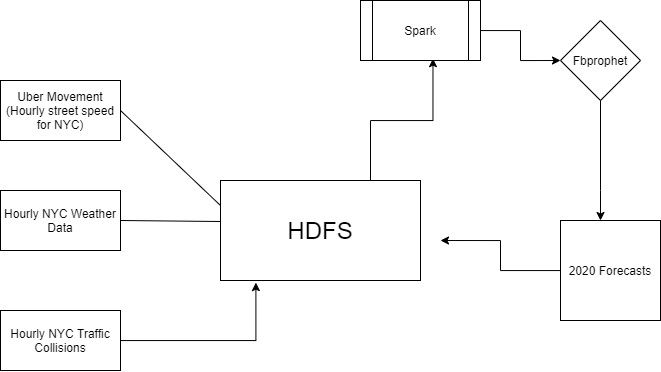

The diagram above was exported from draw.io. Its source (the exported page's mxGraphModel, read from the mxfile embedded in the PNG):
<mxGraphModel dx="920" dy="485" grid="1" gridSize="10" guides="1" tooltips="1" connect="1" arrows="1" fold="1" page="1" pageScale="1" pageWidth="827" pageHeight="1169" math="0" shadow="0">
  <root>
    <mxCell id="0" />
    <mxCell id="1" parent="0" />
    <mxCell id="6_Gh2QSMzDo3flWVURBX-1" value="Hourly NYC Weather Data" style="rounded=0;whiteSpace=wrap;html=1;" parent="1" vertex="1">
      <mxGeometry x="100" y="250" width="120" height="60" as="geometry" />
    </mxCell>
    <mxCell id="6_Gh2QSMzDo3flWVURBX-2" value="Uber Movement&lt;br&gt;(Hourly street speed for NYC)" style="rounded=0;whiteSpace=wrap;html=1;" parent="1" vertex="1">
      <mxGeometry x="100" y="140" width="120" height="60" as="geometry" />
    </mxCell>
    <mxCell id="pxlti96BEOnYs3XGk4KC-3" style="edgeStyle=orthogonalEdgeStyle;rounded=0;orthogonalLoop=1;jettySize=auto;html=1;exitX=0.75;exitY=0;exitDx=0;exitDy=0;entryX=0.604;entryY=0.969;entryDx=0;entryDy=0;entryPerimeter=0;" parent="1" source="6_Gh2QSMzDo3flWVURBX-5" target="pxlti96BEOnYs3XGk4KC-2" edge="1">
      <mxGeometry relative="1" as="geometry" />
    </mxCell>
    <mxCell id="6_Gh2QSMzDo3flWVURBX-5" value="&lt;font style=&quot;font-size: 24px&quot;&gt;HDFS&lt;/font&gt;" style="rounded=0;whiteSpace=wrap;html=1;" parent="1" vertex="1">
      <mxGeometry x="320" y="240" width="200" height="100" as="geometry" />
    </mxCell>
    <mxCell id="6_Gh2QSMzDo3flWVURBX-6" value="" style="endArrow=none;html=1;exitX=1;exitY=0.5;exitDx=0;exitDy=0;entryX=0;entryY=0.25;entryDx=0;entryDy=0;" parent="1" source="6_Gh2QSMzDo3flWVURBX-2" target="6_Gh2QSMzDo3flWVURBX-5" edge="1">
      <mxGeometry width="50" height="50" relative="1" as="geometry">
        <mxPoint x="310" y="200" as="sourcePoint" />
        <mxPoint x="360" y="150" as="targetPoint" />
      </mxGeometry>
    </mxCell>
    <mxCell id="6_Gh2QSMzDo3flWVURBX-7" value="" style="endArrow=none;html=1;exitX=1;exitY=0.5;exitDx=0;exitDy=0;entryX=-0.002;entryY=0.41;entryDx=0;entryDy=0;entryPerimeter=0;" parent="1" source="6_Gh2QSMzDo3flWVURBX-1" target="6_Gh2QSMzDo3flWVURBX-5" edge="1">
      <mxGeometry width="50" height="50" relative="1" as="geometry">
        <mxPoint x="300" y="470" as="sourcePoint" />
        <mxPoint x="350" y="420" as="targetPoint" />
      </mxGeometry>
    </mxCell>
    <mxCell id="pxlti96BEOnYs3XGk4KC-5" style="edgeStyle=orthogonalEdgeStyle;rounded=0;orthogonalLoop=1;jettySize=auto;html=1;entryX=0;entryY=0.5;entryDx=0;entryDy=0;" parent="1" source="pxlti96BEOnYs3XGk4KC-2" target="pxlti96BEOnYs3XGk4KC-4" edge="1">
      <mxGeometry relative="1" as="geometry" />
    </mxCell>
    <mxCell id="pxlti96BEOnYs3XGk4KC-2" value="Spark" style="shape=process;whiteSpace=wrap;html=1;backgroundOutline=1;" parent="1" vertex="1">
      <mxGeometry x="460" y="60" width="120" height="60" as="geometry" />
    </mxCell>
    <mxCell id="vfKR0anvEwC6PgRpwz0C-3" style="edgeStyle=orthogonalEdgeStyle;rounded=0;orthogonalLoop=1;jettySize=auto;html=1;exitX=1;exitY=1;exitDx=0;exitDy=0;" parent="1" source="pxlti96BEOnYs3XGk4KC-4" edge="1">
      <mxGeometry relative="1" as="geometry">
        <mxPoint x="700" y="280" as="targetPoint" />
        <Array as="points">
          <mxPoint x="700" y="140" />
          <mxPoint x="700" y="250" />
        </Array>
      </mxGeometry>
    </mxCell>
    <mxCell id="pxlti96BEOnYs3XGk4KC-4" value="Fbprophet" style="rhombus;whiteSpace=wrap;html=1;" parent="1" vertex="1">
      <mxGeometry x="660" y="80" width="80" height="80" as="geometry" />
    </mxCell>
    <mxCell id="lGJvYxeGyNRU9lZzvQ-N-2" style="edgeStyle=orthogonalEdgeStyle;rounded=0;orthogonalLoop=1;jettySize=auto;html=1;entryX=0.177;entryY=1.021;entryDx=0;entryDy=0;entryPerimeter=0;" edge="1" parent="1" source="lGJvYxeGyNRU9lZzvQ-N-1" target="6_Gh2QSMzDo3flWVURBX-5">
      <mxGeometry relative="1" as="geometry" />
    </mxCell>
    <mxCell id="lGJvYxeGyNRU9lZzvQ-N-1" value="Hourly NYC Traffic Collisions" style="rounded=0;whiteSpace=wrap;html=1;" vertex="1" parent="1">
      <mxGeometry x="100" y="370" width="120" height="60" as="geometry" />
    </mxCell>
    <mxCell id="lGJvYxeGyNRU9lZzvQ-N-5" style="edgeStyle=orthogonalEdgeStyle;rounded=0;orthogonalLoop=1;jettySize=auto;html=1;" edge="1" parent="1" source="lGJvYxeGyNRU9lZzvQ-N-3">
      <mxGeometry relative="1" as="geometry">
        <mxPoint x="540" y="300" as="targetPoint" />
      </mxGeometry>
    </mxCell>
    <mxCell id="lGJvYxeGyNRU9lZzvQ-N-3" value="2020 Forecasts" style="whiteSpace=wrap;html=1;aspect=fixed;" vertex="1" parent="1">
      <mxGeometry x="660" y="280" width="100" height="100" as="geometry" />
    </mxCell>
  </root>
</mxGraphModel>